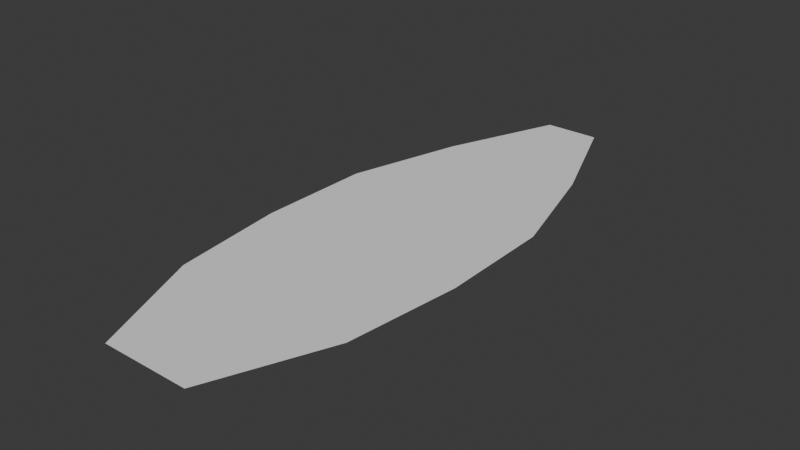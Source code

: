 # Source: fire_sword.blend  (saved by Blender 4.2.66; exported with 4.5.12 LTS)
import bpy
from mathutils import Matrix  # noqa: F401  (used for matrix-valued properties, if any)

bpy.ops.wm.read_factory_settings(use_empty=True)
scene = bpy.context.scene
scene.name = 'Scene'

# ---- collections
col_collection = bpy.data.collections.new('Collection'); scene.collection.children.link(col_collection)

# ---- materials (node trees are filled in below, after node groups)
mat_vertex_color_double_sided = bpy.data.materials.new('vertex_color_double_sided')

# ---- material node trees

# ---- world
world_world = bpy.data.worlds.new('World'); scene.world = world_world
world_world.use_nodes = True; world_world.node_tree.nodes.clear()
_N = world_world.node_tree.nodes; _L = world_world.node_tree.links
n0 = _N.new('ShaderNodeOutputWorld'); n0.name = 'World Output'; n0.location = (300, 300)
n1 = _N.new('ShaderNodeBackground'); n1.name = 'Background'; n1.location = (10, 300)
n1.inputs[0].default_value = (0.05088, 0.05088, 0.05088, 1.0)
_L.new(n1.outputs[0], n0.inputs[0])
n0.is_active_output = True
world_world.color = (0.05088, 0.05088, 0.05088)
world_world.sun_shadow_jitter_overblur = 0.0

# ---- meshes
me_plane = bpy.data.meshes.new('Plane')
me_plane.from_pydata([(-0.07768, 0.0, 0.0), (0.07768, 0.0, 0.0), (-0.04815, 1.0, 0.0), (0.04815, 1.0, 0.0), (-0.1262, 0.8, 0.0), (-0.1809, 0.6, 0.0), (-0.1834, 0.4, 0.0), (-0.1601, 0.2, 0.0), (0.1601, 0.2, 0.0), (0.1834, 0.4, 0.0), (0.1809, 0.6, 0.0), (0.1262, 0.8, 0.0)], [], [(4, 11, 3, 2), (0, 1, 8, 7), (7, 8, 9, 6), (6, 9, 10, 5), (5, 10, 11, 4)])
_uv = me_plane.uv_layers.new(name='UVMap')
_uv.uv.foreach_set('vector', [0.0, 0.8, 1.0, 0.8, 1.0, 1.0, 0.0, 1.0, 0.0, 0.0, 1.0, 0.0, 1.0, 0.2, 0.0, 0.2, 0.0, 0.2, 1.0, 0.2, 1.0, 0.4, 0.0, 0.4, 0.0, 0.4, 1.0, 0.4, 1.0, 0.6, 0.0, 0.6, 0.0, 0.6, 1.0, 0.6, 1.0, 0.8, 0.0, 0.8])
_ca = me_plane.color_attributes.new('Col', 'FLOAT_COLOR', 'POINT')
_ca.data.foreach_set('color', [0.4204, 0.4697, 0.9074, 1.0, 0.4204, 0.4697, 0.9074, 1.0, 1.0, 0.0916, 0.01071, 1.0, 1.0, 0.09159, 0.01066, 1.0, 1.0, 0.09497, 0.01865, 1.0, 1.0, 0.4375, 0.05164, 1.0, 1.0, 0.4358, 0.0341, 1.0, 0.5417, 0.4934, 0.8406, 1.0, 0.6038, 0.4878, 0.7971, 1.0, 1.0, 0.4346, 0.008084, 1.0, 1.0, 0.4346, 0.008084, 1.0, 1.0, 0.1033, 0.01094, 1.0])
me_plane.materials.append(mat_vertex_color_double_sided)
me_plane.update()

# ---- objects
ob_plane = bpy.data.objects.new('Plane', me_plane)

# ---- transforms, parenting, visibility, modifiers, constraints
ob_plane.location = (0.0, 0.0, 0.0)

# ---- collection membership
col_collection.objects.link(ob_plane)

# ---- scene / render settings (as saved in the file)
scene.frame_start = 1; scene.frame_end = 250; scene.frame_set(1)
scene.render.engine = 'BLENDER_EEVEE_NEXT'
bpy.context.view_layer.update()

# ---- added for rendering (the .blend has no active camera and no usable light): camera, sun
cam_auto = bpy.data.cameras.new('AutoCamera')
cam_auto.lens = 50.0
cam_auto.sensor_width = 36.0
cam_auto.clip_end = 1000.0
ob_auto_camera = bpy.data.objects.new('AutoCamera', cam_auto)
scene.collection.objects.link(ob_auto_camera)
ob_auto_camera.location = (0.985478, -0.682574, 0.788382)
ob_auto_camera.rotation_euler = (1.09748, -7.21219e-08, 0.694738)
scene.camera = ob_auto_camera
light_auto_sun = bpy.data.lights.new('AutoSun', 'SUN')
light_auto_sun.energy = 3.0
light_auto_sun.angle = 0.0523599
ob_auto_sun = bpy.data.objects.new('AutoSun', light_auto_sun)
scene.collection.objects.link(ob_auto_sun)
ob_auto_sun.rotation_euler = (0.872665, 0.174533, 0.523599)
bpy.context.view_layer.update()
